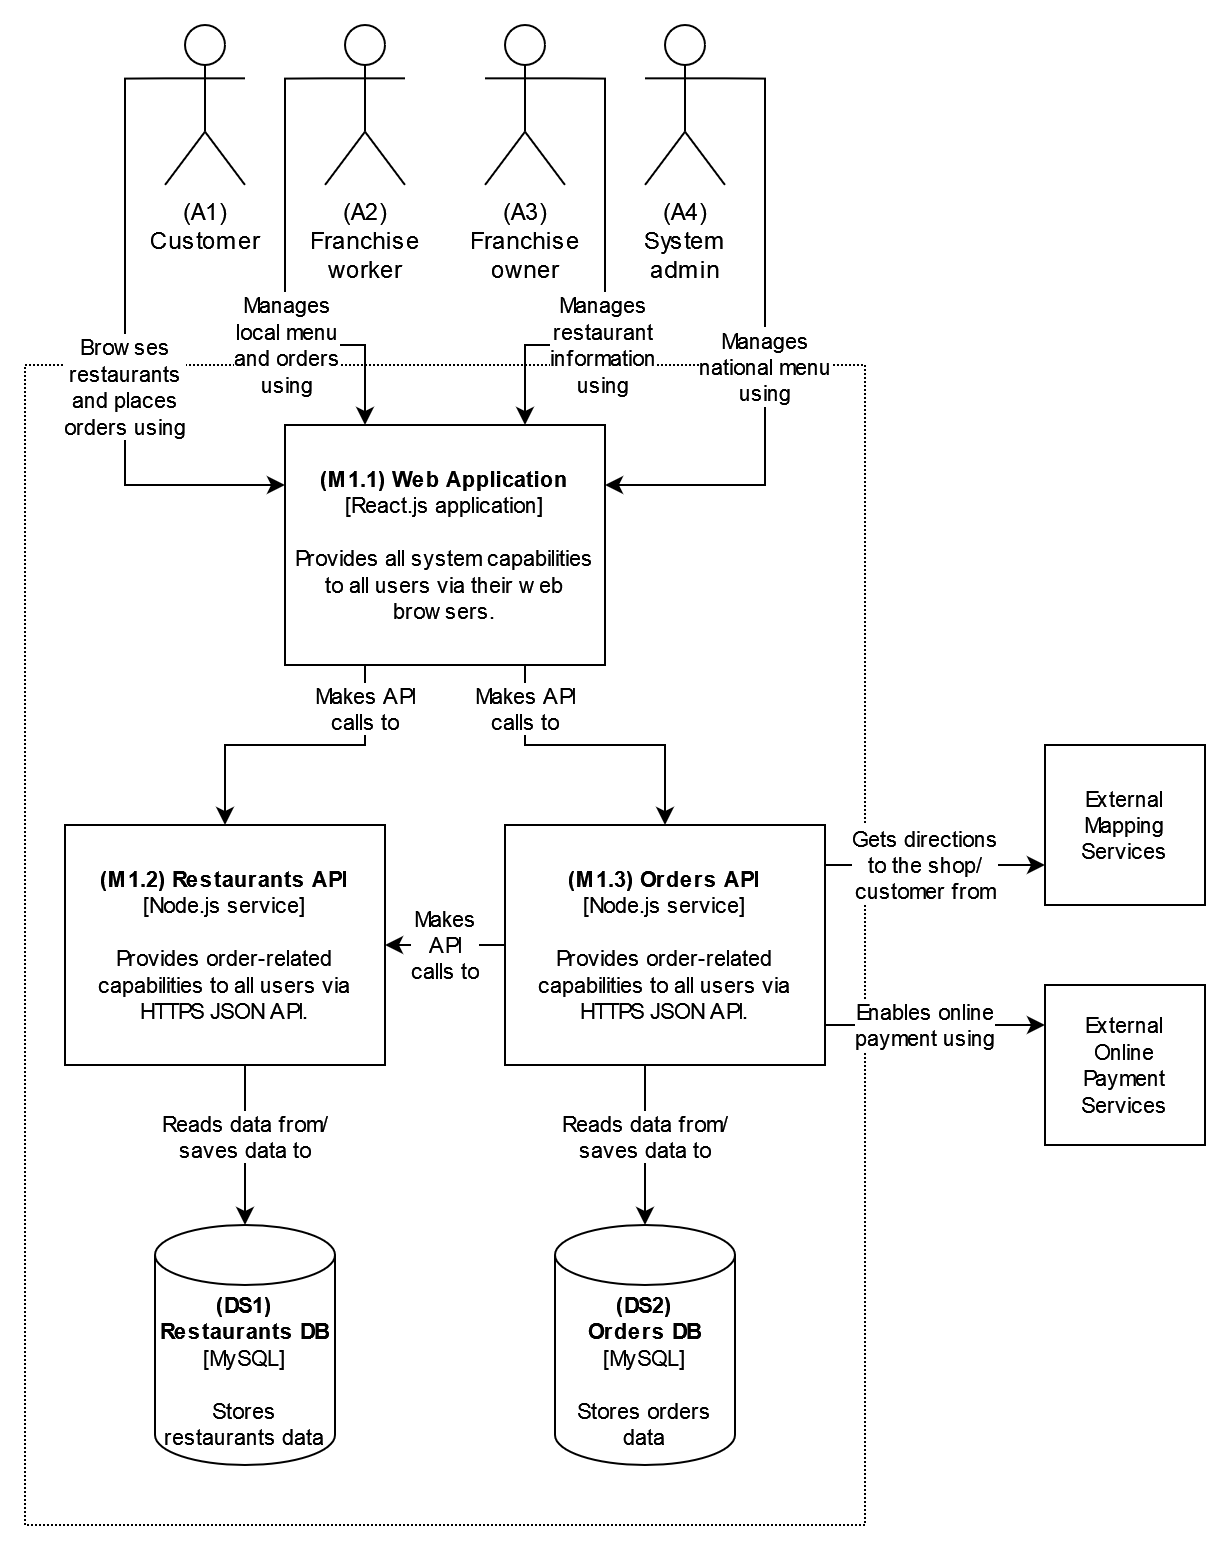

The diagram above was exported from draw.io. Its source (the exported page's mxGraphModel, read from the mxfile embedded in the PNG):
<mxGraphModel dx="2410" dy="1558" grid="1" gridSize="10" guides="1" tooltips="1" connect="1" arrows="1" fold="1" page="1" pageScale="1" pageWidth="850" pageHeight="1100" math="0" shadow="0">
  <root>
    <mxCell id="0" />
    <mxCell id="1" parent="0" />
    <mxCell id="2" value="" style="rounded=0;whiteSpace=wrap;html=1;fontSize=11;dashed=1;dashPattern=1 1;" vertex="1" parent="1">
      <mxGeometry x="-310" y="930" width="420" height="580" as="geometry" />
    </mxCell>
    <mxCell id="3" value="&lt;div&gt;&lt;b&gt;(M1.2) Restaurants API&lt;/b&gt;&lt;/div&gt;&lt;div&gt;[Node.js service]&lt;/div&gt;&lt;div&gt;&lt;br&gt;&lt;/div&gt;&lt;div&gt;Provides order-related capabilities to all users via HTTPS JSON API.&lt;br&gt;&lt;/div&gt;" style="rounded=0;whiteSpace=wrap;html=1;fontSize=11;" vertex="1" parent="1">
      <mxGeometry x="-290" y="1160" width="160" height="120" as="geometry" />
    </mxCell>
    <mxCell id="4" value="&lt;div&gt;&lt;b&gt;(DS1) Restaurants DB&lt;br&gt;&lt;/b&gt;&lt;/div&gt;&lt;div&gt;[MySQL]&lt;b&gt;&lt;br&gt;&lt;/b&gt;&lt;/div&gt;&lt;div&gt;&lt;b&gt;&lt;br&gt;&lt;/b&gt;&lt;/div&gt;&lt;div&gt;Stores restaurants data&lt;br&gt;&lt;/div&gt;" style="shape=cylinder3;whiteSpace=wrap;html=1;boundedLbl=1;backgroundOutline=1;size=15;fontSize=11;" vertex="1" parent="1">
      <mxGeometry x="-245" y="1360" width="90" height="120" as="geometry" />
    </mxCell>
    <mxCell id="5" value="&lt;div&gt;&lt;b&gt;(M1.1) Web Application&lt;/b&gt;&lt;/div&gt;&lt;div&gt;[React.js application]&lt;/div&gt;&lt;div&gt;&lt;br&gt;&lt;/div&gt;&lt;div&gt;Provides all system capabilities to all users via their web browsers.&lt;br&gt;&lt;/div&gt;" style="rounded=0;whiteSpace=wrap;html=1;fontSize=11;" vertex="1" parent="1">
      <mxGeometry x="-180" y="960" width="160" height="120" as="geometry" />
    </mxCell>
    <mxCell id="6" value="&lt;div&gt;&lt;b&gt;(M1.3) Orders API&lt;/b&gt;&lt;/div&gt;&lt;div&gt;[Node.js service]&lt;/div&gt;&lt;div&gt;&lt;br&gt;&lt;/div&gt;&lt;div&gt;Provides order-related capabilities to all users via HTTPS JSON API.&lt;br&gt;&lt;/div&gt;" style="rounded=0;whiteSpace=wrap;html=1;fontSize=11;" vertex="1" parent="1">
      <mxGeometry x="-70" y="1160" width="160" height="120" as="geometry" />
    </mxCell>
    <mxCell id="7" value="&lt;div&gt;&lt;b&gt;(DS2)&lt;br&gt;&lt;/b&gt;&lt;/div&gt;&lt;div&gt;&lt;b&gt;Orders DB&lt;br&gt;&lt;/b&gt;&lt;/div&gt;&lt;div&gt;[MySQL]&lt;b&gt;&lt;br&gt;&lt;/b&gt;&lt;/div&gt;&lt;div&gt;&lt;b&gt;&lt;br&gt;&lt;/b&gt;&lt;/div&gt;&lt;div&gt;Stores orders&lt;/div&gt;&lt;div&gt;data&lt;br&gt;&lt;/div&gt;" style="shape=cylinder3;whiteSpace=wrap;html=1;boundedLbl=1;backgroundOutline=1;size=15;fontSize=11;" vertex="1" parent="1">
      <mxGeometry x="-45" y="1360" width="90" height="120" as="geometry" />
    </mxCell>
    <mxCell id="8" value="&lt;div&gt;External&lt;/div&gt;&lt;div&gt;Mapping&lt;/div&gt;&lt;div&gt;Services&lt;br&gt;&lt;/div&gt;" style="rounded=0;whiteSpace=wrap;html=1;fontSize=11;" vertex="1" parent="1">
      <mxGeometry x="200" y="1120" width="80" height="80" as="geometry" />
    </mxCell>
    <mxCell id="9" value="&lt;div&gt;External&lt;/div&gt;&lt;div&gt;Online&lt;/div&gt;&lt;div&gt;Payment&lt;br&gt;&lt;/div&gt;&lt;div&gt;Services&lt;br&gt;&lt;/div&gt;" style="rounded=0;whiteSpace=wrap;html=1;fontSize=11;" vertex="1" parent="1">
      <mxGeometry x="200" y="1240" width="80" height="80" as="geometry" />
    </mxCell>
    <mxCell id="10" value="&lt;div&gt;Gets directions&lt;/div&gt;&lt;div&gt;to the shop/&lt;/div&gt;&lt;div&gt;customer from&lt;br&gt;&lt;/div&gt;" style="endArrow=none;html=1;rounded=0;fontSize=11;jumpStyle=arc;edgeStyle=orthogonalEdgeStyle;exitX=0;exitY=0.75;exitDx=0;exitDy=0;endFill=0;startArrow=classic;startFill=1;entryX=1;entryY=0.25;entryDx=0;entryDy=0;" edge="1" source="8" target="6" parent="1">
      <mxGeometry width="50" height="50" relative="1" as="geometry">
        <mxPoint x="180" y="1140" as="sourcePoint" />
        <mxPoint x="90" y="1140" as="targetPoint" />
        <Array as="points">
          <mxPoint x="90" y="1180" />
        </Array>
        <mxPoint as="offset" />
      </mxGeometry>
    </mxCell>
    <mxCell id="11" value="&lt;div&gt;Enables online&lt;/div&gt;&lt;div&gt;payment using&lt;br&gt;&lt;/div&gt;" style="endArrow=none;html=1;rounded=0;fontSize=11;jumpStyle=arc;edgeStyle=orthogonalEdgeStyle;exitX=0;exitY=0.25;exitDx=0;exitDy=0;startArrow=classic;startFill=1;endFill=0;entryX=1;entryY=0.75;entryDx=0;entryDy=0;" edge="1" source="9" target="6" parent="1">
      <mxGeometry width="50" height="50" relative="1" as="geometry">
        <mxPoint x="210" y="1190" as="sourcePoint" />
        <mxPoint x="90" y="1280" as="targetPoint" />
        <Array as="points">
          <mxPoint x="90" y="1260" />
        </Array>
        <mxPoint as="offset" />
      </mxGeometry>
    </mxCell>
    <mxCell id="12" value="&lt;div&gt;(A1)&lt;/div&gt;&lt;div&gt;Customer&lt;/div&gt;" style="shape=umlActor;verticalLabelPosition=bottom;verticalAlign=top;html=1;outlineConnect=0;fontSize=12;" vertex="1" parent="1">
      <mxGeometry x="-240" y="760" width="40" height="80" as="geometry" />
    </mxCell>
    <mxCell id="13" value="&lt;div&gt;(A2)&lt;/div&gt;&lt;div&gt;Franchise&lt;/div&gt;&lt;div&gt;worker&lt;br&gt;&lt;/div&gt;" style="shape=umlActor;verticalLabelPosition=bottom;verticalAlign=top;html=1;outlineConnect=0;" vertex="1" parent="1">
      <mxGeometry x="-160" y="760" width="40" height="80" as="geometry" />
    </mxCell>
    <mxCell id="14" value="&lt;div&gt;(A3) &lt;br&gt;&lt;/div&gt;&lt;div&gt;Franchise&lt;/div&gt;&lt;div&gt;owner&lt;br&gt;&lt;/div&gt;" style="shape=umlActor;verticalLabelPosition=bottom;verticalAlign=top;html=1;outlineConnect=0;" vertex="1" parent="1">
      <mxGeometry x="-80" y="760" width="40" height="80" as="geometry" />
    </mxCell>
    <mxCell id="15" value="&lt;div&gt;(A4)&lt;br&gt;&lt;/div&gt;&lt;div&gt;System&lt;/div&gt;&lt;div&gt;admin&lt;br&gt;&lt;/div&gt;" style="shape=umlActor;verticalLabelPosition=bottom;verticalAlign=top;html=1;outlineConnect=0;" vertex="1" parent="1">
      <mxGeometry y="760" width="40" height="80" as="geometry" />
    </mxCell>
    <mxCell id="16" value="&lt;div&gt;Manages&lt;/div&gt;&lt;div&gt;national menu&lt;br&gt;&lt;/div&gt;&lt;div&gt;using&lt;br&gt;&lt;/div&gt;" style="endArrow=classic;html=1;rounded=0;fontSize=11;jumpStyle=arc;edgeStyle=orthogonalEdgeStyle;entryX=1;entryY=0.25;entryDx=0;entryDy=0;exitX=1;exitY=0.3333333333333333;exitDx=0;exitDy=0;exitPerimeter=0;" edge="1" source="15" target="5" parent="1">
      <mxGeometry x="0.0767" width="50" height="50" relative="1" as="geometry">
        <mxPoint x="-50" y="910" as="sourcePoint" />
        <mxPoint x="-480" y="1140" as="targetPoint" />
        <Array as="points">
          <mxPoint x="60" y="787" />
          <mxPoint x="60" y="990" />
        </Array>
        <mxPoint as="offset" />
      </mxGeometry>
    </mxCell>
    <mxCell id="17" value="Manages&lt;div&gt;restaurant&lt;/div&gt;&lt;div&gt;information&lt;br&gt;&lt;/div&gt;using" style="endArrow=classic;html=1;rounded=0;fontSize=11;jumpStyle=arc;edgeStyle=orthogonalEdgeStyle;exitX=1;exitY=0.3333333333333333;exitDx=0;exitDy=0;exitPerimeter=0;entryX=0.75;entryY=0;entryDx=0;entryDy=0;" edge="1" source="14" target="5" parent="1">
      <mxGeometry x="0.3143" width="50" height="50" relative="1" as="geometry">
        <mxPoint x="-200.91000000000003" y="990" as="sourcePoint" />
        <mxPoint x="-200.91000000000003" y="870" as="targetPoint" />
        <Array as="points">
          <mxPoint x="-20" y="787" />
          <mxPoint x="-20" y="920" />
          <mxPoint x="-60" y="920" />
        </Array>
        <mxPoint as="offset" />
      </mxGeometry>
    </mxCell>
    <mxCell id="18" value="&lt;div&gt;&lt;div&gt;Manages&lt;/div&gt;&lt;div&gt;local menu&lt;br&gt;&lt;/div&gt;&lt;div&gt;and orders&lt;/div&gt;&lt;div&gt;using&lt;br&gt;&lt;/div&gt;&lt;/div&gt;" style="endArrow=classic;html=1;rounded=0;fontSize=11;jumpStyle=arc;exitX=0;exitY=0.3333333333333333;exitDx=0;exitDy=0;exitPerimeter=0;entryX=0.25;entryY=0;entryDx=0;entryDy=0;edgeStyle=orthogonalEdgeStyle;" edge="1" source="13" target="5" parent="1">
      <mxGeometry x="0.3141" width="50" height="50" relative="1" as="geometry">
        <mxPoint x="-250" y="1040" as="sourcePoint" />
        <mxPoint x="-210" y="920" as="targetPoint" />
        <Array as="points">
          <mxPoint x="-180" y="787" />
          <mxPoint x="-180" y="920" />
          <mxPoint x="-140" y="920" />
        </Array>
        <mxPoint as="offset" />
      </mxGeometry>
    </mxCell>
    <mxCell id="19" value="&lt;span style=&quot;&quot;&gt;&lt;/span&gt;&lt;span style=&quot;&quot;&gt;Browses&lt;/span&gt;&lt;div&gt;&lt;span style=&quot;&quot;&gt;restaurants&lt;/span&gt;&lt;/div&gt;&lt;div&gt;&lt;span style=&quot;&quot;&gt;and places&lt;/span&gt;&lt;/div&gt;&lt;div&gt;&lt;span style=&quot;&quot;&gt;orders using&lt;br&gt;&lt;/span&gt;&lt;/div&gt;&lt;span style=&quot;&quot;&gt;&lt;/span&gt;" style="endArrow=classic;html=1;rounded=0;fontSize=11;jumpStyle=arc;entryX=0;entryY=0.25;entryDx=0;entryDy=0;edgeStyle=orthogonalEdgeStyle;exitX=0;exitY=0.3333333333333333;exitDx=0;exitDy=0;exitPerimeter=0;labelBackgroundColor=default;" edge="1" source="12" target="5" parent="1">
      <mxGeometry x="0.1427" width="50" height="50" relative="1" as="geometry">
        <mxPoint x="-266.3636363636364" y="880" as="sourcePoint" />
        <mxPoint x="-750" y="970" as="targetPoint" />
        <Array as="points">
          <mxPoint x="-260" y="787" />
          <mxPoint x="-260" y="990" />
        </Array>
        <mxPoint as="offset" />
      </mxGeometry>
    </mxCell>
    <mxCell id="20" value="&lt;div&gt;Makes API&lt;/div&gt;&lt;div&gt;calls to&lt;/div&gt;" style="endArrow=classic;html=1;rounded=0;fontSize=11;jumpStyle=arc;entryX=0.5;entryY=0;entryDx=0;entryDy=0;edgeStyle=orthogonalEdgeStyle;exitX=0.25;exitY=1;exitDx=0;exitDy=0;labelBackgroundColor=default;" edge="1" source="5" target="3" parent="1">
      <mxGeometry x="-0.7143" width="50" height="50" relative="1" as="geometry">
        <mxPoint x="-230" y="796.6666666666667" as="sourcePoint" />
        <mxPoint x="-170" y="1000" as="targetPoint" />
        <Array as="points">
          <mxPoint x="-140" y="1120" />
          <mxPoint x="-210" y="1120" />
        </Array>
        <mxPoint as="offset" />
      </mxGeometry>
    </mxCell>
    <mxCell id="21" value="&lt;div&gt;Makes API&lt;/div&gt;&lt;div&gt;calls to&lt;/div&gt;" style="endArrow=classic;html=1;rounded=0;fontSize=11;jumpStyle=arc;entryX=0.5;entryY=0;entryDx=0;entryDy=0;edgeStyle=orthogonalEdgeStyle;exitX=0.75;exitY=1;exitDx=0;exitDy=0;labelBackgroundColor=default;" edge="1" source="5" target="6" parent="1">
      <mxGeometry x="-0.7143" width="50" height="50" relative="1" as="geometry">
        <mxPoint x="-130" y="1090" as="sourcePoint" />
        <mxPoint x="-190" y="1170" as="targetPoint" />
        <Array as="points">
          <mxPoint x="-60" y="1120" />
          <mxPoint x="10" y="1120" />
        </Array>
        <mxPoint as="offset" />
      </mxGeometry>
    </mxCell>
    <mxCell id="22" value="&lt;div&gt;Reads data from/&lt;/div&gt;&lt;div&gt;saves data to&lt;br&gt;&lt;/div&gt;" style="endArrow=classic;html=1;rounded=0;fontSize=11;jumpStyle=arc;entryX=0.5;entryY=0;entryDx=0;entryDy=0;edgeStyle=orthogonalEdgeStyle;exitX=0.5;exitY=1;exitDx=0;exitDy=0;labelBackgroundColor=default;entryPerimeter=0;" edge="1" source="3" target="4" parent="1">
      <mxGeometry width="50" height="50" relative="1" as="geometry">
        <mxPoint x="-120" y="1100" as="sourcePoint" />
        <mxPoint x="-180" y="1180" as="targetPoint" />
        <Array as="points">
          <mxPoint x="-200" y="1330" />
          <mxPoint x="-200" y="1330" />
        </Array>
        <mxPoint as="offset" />
      </mxGeometry>
    </mxCell>
    <mxCell id="23" value="&lt;div&gt;Reads data from/&lt;/div&gt;&lt;div&gt;saves data to&lt;br&gt;&lt;/div&gt;" style="endArrow=classic;html=1;rounded=0;fontSize=11;jumpStyle=arc;entryX=0.5;entryY=0;entryDx=0;entryDy=0;edgeStyle=orthogonalEdgeStyle;exitX=0.5;exitY=1;exitDx=0;exitDy=0;labelBackgroundColor=default;entryPerimeter=0;" edge="1" source="6" target="7" parent="1">
      <mxGeometry width="50" height="50" relative="1" as="geometry">
        <mxPoint x="-190" y="1290" as="sourcePoint" />
        <mxPoint x="-190" y="1370" as="targetPoint" />
        <Array as="points">
          <mxPoint y="1330" />
          <mxPoint y="1330" />
        </Array>
        <mxPoint as="offset" />
      </mxGeometry>
    </mxCell>
    <mxCell id="24" value="&lt;div&gt;Makes&lt;/div&gt;&lt;div&gt;API&lt;/div&gt;&lt;div&gt;calls to&lt;/div&gt;" style="endArrow=classic;html=1;rounded=0;fontSize=11;jumpStyle=arc;entryX=1;entryY=0.5;entryDx=0;entryDy=0;edgeStyle=orthogonalEdgeStyle;exitX=0;exitY=0.5;exitDx=0;exitDy=0;labelBackgroundColor=default;" edge="1" source="6" target="3" parent="1">
      <mxGeometry width="50" height="50" relative="1" as="geometry">
        <mxPoint x="-50" y="1090" as="sourcePoint" />
        <mxPoint x="10" y="1170" as="targetPoint" />
        <Array as="points">
          <mxPoint x="-80" y="1220" />
          <mxPoint x="-80" y="1220" />
        </Array>
        <mxPoint as="offset" />
      </mxGeometry>
    </mxCell>
  </root>
</mxGraphModel>